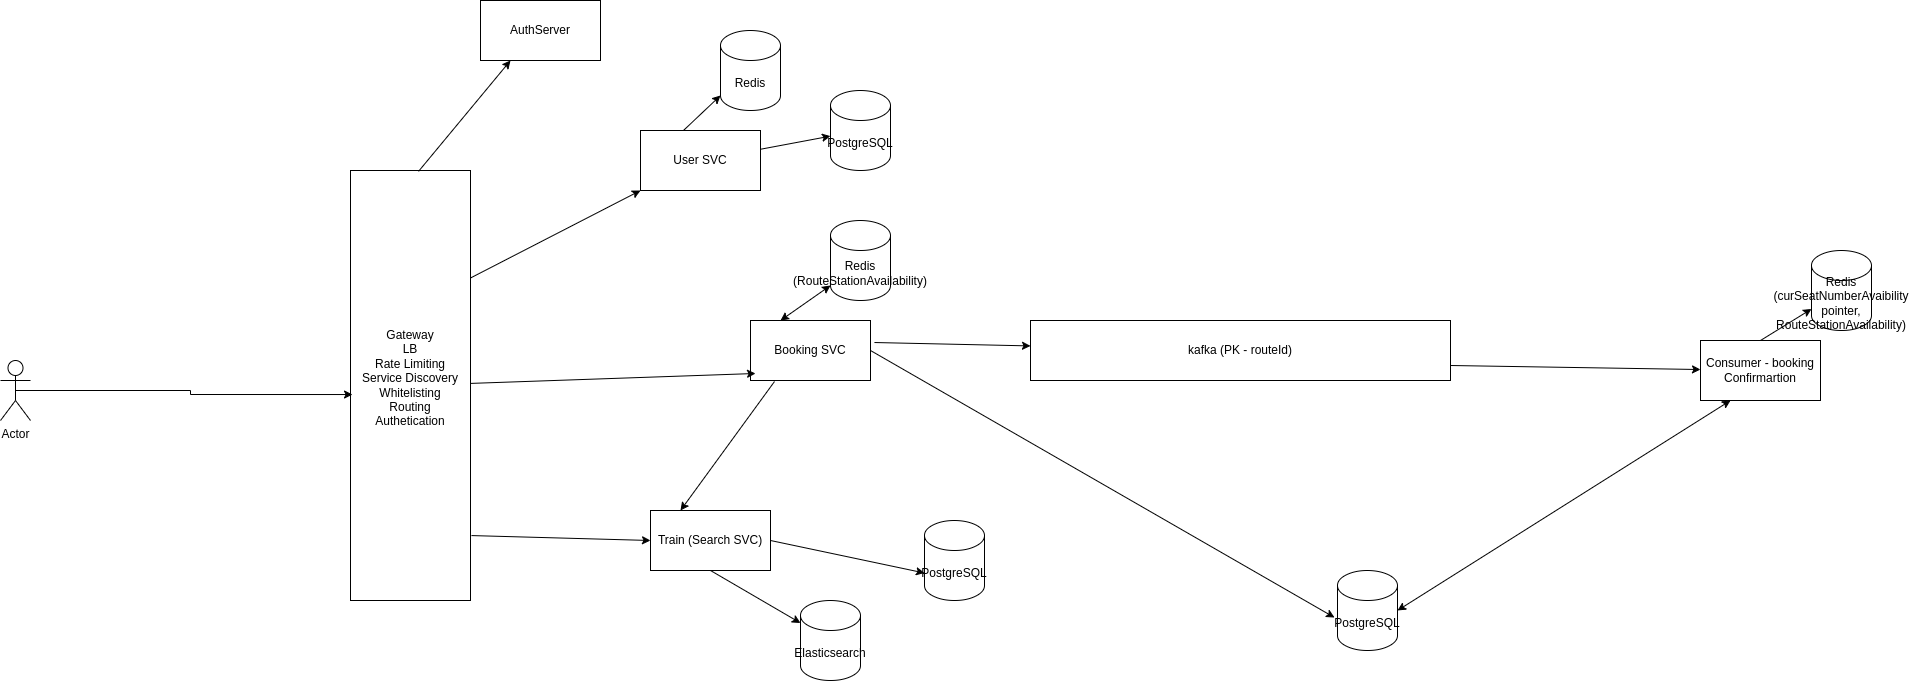

The diagram above was exported from draw.io. Its source (the exported page's mxGraphModel, read from the mxfile embedded in the PNG):
<mxGraphModel dx="4111" dy="793" grid="1" gridSize="10" guides="1" tooltips="1" connect="1" arrows="1" fold="1" page="1" pageScale="1" pageWidth="827" pageHeight="1169" math="0" shadow="0">
  <root>
    <mxCell id="0" />
    <mxCell id="1" parent="0" />
    <mxCell id="We50DLUmuZvsDnmghhWC-1" value="Gateway&lt;br&gt;LB&lt;br&gt;Rate Limiting&lt;br&gt;&lt;div&gt;Service Discovery&lt;br&gt;Whitelisting&lt;br&gt;Routing&lt;br&gt;Authetication&lt;br&gt;&lt;/div&gt;&lt;div&gt;&lt;br&gt;&lt;/div&gt;" style="rounded=0;whiteSpace=wrap;html=1;" vertex="1" parent="1">
      <mxGeometry x="-220" y="350" width="120" height="430" as="geometry" />
    </mxCell>
    <mxCell id="We50DLUmuZvsDnmghhWC-2" value="User SVC" style="rounded=0;whiteSpace=wrap;html=1;" vertex="1" parent="1">
      <mxGeometry x="70" y="310" width="120" height="60" as="geometry" />
    </mxCell>
    <mxCell id="We50DLUmuZvsDnmghhWC-3" value="AuthServer" style="rounded=0;whiteSpace=wrap;html=1;" vertex="1" parent="1">
      <mxGeometry x="-90" y="180" width="120" height="60" as="geometry" />
    </mxCell>
    <mxCell id="We50DLUmuZvsDnmghhWC-4" value="PostgreSQL" style="shape=cylinder3;whiteSpace=wrap;html=1;boundedLbl=1;backgroundOutline=1;size=15;" vertex="1" parent="1">
      <mxGeometry x="260" y="270" width="60" height="80" as="geometry" />
    </mxCell>
    <mxCell id="We50DLUmuZvsDnmghhWC-5" value="Booking SVC" style="rounded=0;whiteSpace=wrap;html=1;" vertex="1" parent="1">
      <mxGeometry x="180" y="500" width="120" height="60" as="geometry" />
    </mxCell>
    <mxCell id="We50DLUmuZvsDnmghhWC-6" value="PostgreSQL" style="shape=cylinder3;whiteSpace=wrap;html=1;boundedLbl=1;backgroundOutline=1;size=15;" vertex="1" parent="1">
      <mxGeometry x="767" y="750" width="60" height="80" as="geometry" />
    </mxCell>
    <mxCell id="We50DLUmuZvsDnmghhWC-7" value="Train (Search SVC)" style="rounded=0;whiteSpace=wrap;html=1;" vertex="1" parent="1">
      <mxGeometry x="80" y="690" width="120" height="60" as="geometry" />
    </mxCell>
    <mxCell id="We50DLUmuZvsDnmghhWC-8" value="" style="endArrow=classic;html=1;rounded=0;exitX=0.567;exitY=0.002;exitDx=0;exitDy=0;exitPerimeter=0;entryX=0.25;entryY=1;entryDx=0;entryDy=0;" edge="1" parent="1" source="We50DLUmuZvsDnmghhWC-1" target="We50DLUmuZvsDnmghhWC-3">
      <mxGeometry width="50" height="50" relative="1" as="geometry">
        <mxPoint x="390" y="430" as="sourcePoint" />
        <mxPoint x="440" y="380" as="targetPoint" />
      </mxGeometry>
    </mxCell>
    <mxCell id="We50DLUmuZvsDnmghhWC-9" value="" style="endArrow=classic;html=1;rounded=0;exitX=1;exitY=0.25;exitDx=0;exitDy=0;entryX=0;entryY=1;entryDx=0;entryDy=0;" edge="1" parent="1" source="We50DLUmuZvsDnmghhWC-1" target="We50DLUmuZvsDnmghhWC-2">
      <mxGeometry width="50" height="50" relative="1" as="geometry">
        <mxPoint x="390" y="430" as="sourcePoint" />
        <mxPoint x="440" y="380" as="targetPoint" />
      </mxGeometry>
    </mxCell>
    <mxCell id="We50DLUmuZvsDnmghhWC-10" value="" style="endArrow=classic;html=1;rounded=0;entryX=0.042;entryY=0.883;entryDx=0;entryDy=0;entryPerimeter=0;" edge="1" parent="1" source="We50DLUmuZvsDnmghhWC-1" target="We50DLUmuZvsDnmghhWC-5">
      <mxGeometry width="50" height="50" relative="1" as="geometry">
        <mxPoint x="390" y="430" as="sourcePoint" />
        <mxPoint x="170" y="550" as="targetPoint" />
      </mxGeometry>
    </mxCell>
    <mxCell id="We50DLUmuZvsDnmghhWC-11" value="" style="endArrow=classic;html=1;rounded=0;exitX=1;exitY=0.5;exitDx=0;exitDy=0;entryX=-0.05;entryY=0.588;entryDx=0;entryDy=0;entryPerimeter=0;" edge="1" parent="1" source="We50DLUmuZvsDnmghhWC-5" target="We50DLUmuZvsDnmghhWC-6">
      <mxGeometry width="50" height="50" relative="1" as="geometry">
        <mxPoint x="390" y="430" as="sourcePoint" />
        <mxPoint x="440" y="380" as="targetPoint" />
      </mxGeometry>
    </mxCell>
    <mxCell id="We50DLUmuZvsDnmghhWC-12" value="" style="endArrow=classic;html=1;rounded=0;" edge="1" parent="1" source="We50DLUmuZvsDnmghhWC-2" target="We50DLUmuZvsDnmghhWC-4">
      <mxGeometry width="50" height="50" relative="1" as="geometry">
        <mxPoint x="390" y="430" as="sourcePoint" />
        <mxPoint x="440" y="380" as="targetPoint" />
      </mxGeometry>
    </mxCell>
    <mxCell id="We50DLUmuZvsDnmghhWC-13" value="PostgreSQL" style="shape=cylinder3;whiteSpace=wrap;html=1;boundedLbl=1;backgroundOutline=1;size=15;" vertex="1" parent="1">
      <mxGeometry x="354" y="700" width="60" height="80" as="geometry" />
    </mxCell>
    <mxCell id="We50DLUmuZvsDnmghhWC-14" value="Elasticsearch" style="shape=cylinder3;whiteSpace=wrap;html=1;boundedLbl=1;backgroundOutline=1;size=15;" vertex="1" parent="1">
      <mxGeometry x="230" y="780" width="60" height="80" as="geometry" />
    </mxCell>
    <mxCell id="We50DLUmuZvsDnmghhWC-15" value="" style="endArrow=classic;html=1;rounded=0;exitX=0.5;exitY=1;exitDx=0;exitDy=0;" edge="1" parent="1" source="We50DLUmuZvsDnmghhWC-7" target="We50DLUmuZvsDnmghhWC-14">
      <mxGeometry width="50" height="50" relative="1" as="geometry">
        <mxPoint x="390" y="790" as="sourcePoint" />
        <mxPoint x="440" y="740" as="targetPoint" />
      </mxGeometry>
    </mxCell>
    <mxCell id="We50DLUmuZvsDnmghhWC-18" value="" style="endArrow=classic;html=1;rounded=0;entryX=0;entryY=0;entryDx=0;entryDy=52.5;entryPerimeter=0;exitX=1;exitY=0.5;exitDx=0;exitDy=0;" edge="1" parent="1" source="We50DLUmuZvsDnmghhWC-7" target="We50DLUmuZvsDnmghhWC-13">
      <mxGeometry width="50" height="50" relative="1" as="geometry">
        <mxPoint x="390" y="790" as="sourcePoint" />
        <mxPoint x="440" y="740" as="targetPoint" />
      </mxGeometry>
    </mxCell>
    <mxCell id="We50DLUmuZvsDnmghhWC-21" value="" style="endArrow=classic;html=1;rounded=0;exitX=1.008;exitY=0.849;exitDx=0;exitDy=0;exitPerimeter=0;entryX=0;entryY=0.5;entryDx=0;entryDy=0;" edge="1" parent="1" source="We50DLUmuZvsDnmghhWC-1" target="We50DLUmuZvsDnmghhWC-7">
      <mxGeometry width="50" height="50" relative="1" as="geometry">
        <mxPoint x="390" y="790" as="sourcePoint" />
        <mxPoint x="440" y="740" as="targetPoint" />
      </mxGeometry>
    </mxCell>
    <mxCell id="We50DLUmuZvsDnmghhWC-23" value="Redis (RouteStationAvailability)" style="shape=cylinder3;whiteSpace=wrap;html=1;boundedLbl=1;backgroundOutline=1;size=15;" vertex="1" parent="1">
      <mxGeometry x="260" y="400" width="60" height="80" as="geometry" />
    </mxCell>
    <mxCell id="We50DLUmuZvsDnmghhWC-24" value="" style="endArrow=classic;startArrow=classic;html=1;rounded=0;exitX=0.25;exitY=0;exitDx=0;exitDy=0;entryX=0;entryY=1;entryDx=0;entryDy=-15;entryPerimeter=0;" edge="1" parent="1" source="We50DLUmuZvsDnmghhWC-5" target="We50DLUmuZvsDnmghhWC-23">
      <mxGeometry width="50" height="50" relative="1" as="geometry">
        <mxPoint x="390" y="790" as="sourcePoint" />
        <mxPoint x="440" y="740" as="targetPoint" />
      </mxGeometry>
    </mxCell>
    <mxCell id="We50DLUmuZvsDnmghhWC-25" value="Actor" style="shape=umlActor;verticalLabelPosition=bottom;verticalAlign=top;html=1;outlineConnect=0;" vertex="1" parent="1">
      <mxGeometry x="-570" y="540" width="30" height="60" as="geometry" />
    </mxCell>
    <mxCell id="We50DLUmuZvsDnmghhWC-26" style="edgeStyle=orthogonalEdgeStyle;rounded=0;orthogonalLoop=1;jettySize=auto;html=1;exitX=0.5;exitY=0.5;exitDx=0;exitDy=0;exitPerimeter=0;entryX=0.017;entryY=0.521;entryDx=0;entryDy=0;entryPerimeter=0;" edge="1" parent="1" source="We50DLUmuZvsDnmghhWC-25" target="We50DLUmuZvsDnmghhWC-1">
      <mxGeometry relative="1" as="geometry" />
    </mxCell>
    <mxCell id="We50DLUmuZvsDnmghhWC-27" value="kafka (PK - routeId)" style="rounded=0;whiteSpace=wrap;html=1;" vertex="1" parent="1">
      <mxGeometry x="460" y="500" width="420" height="60" as="geometry" />
    </mxCell>
    <mxCell id="We50DLUmuZvsDnmghhWC-28" value="Consumer - booking Confirmartion" style="rounded=0;whiteSpace=wrap;html=1;" vertex="1" parent="1">
      <mxGeometry x="1130" y="520" width="120" height="60" as="geometry" />
    </mxCell>
    <mxCell id="We50DLUmuZvsDnmghhWC-29" value="" style="endArrow=classic;startArrow=classic;html=1;rounded=0;exitX=1;exitY=0.5;exitDx=0;exitDy=0;exitPerimeter=0;entryX=0.25;entryY=1;entryDx=0;entryDy=0;" edge="1" parent="1" source="We50DLUmuZvsDnmghhWC-6" target="We50DLUmuZvsDnmghhWC-28">
      <mxGeometry width="50" height="50" relative="1" as="geometry">
        <mxPoint x="390" y="670" as="sourcePoint" />
        <mxPoint x="440" y="620" as="targetPoint" />
      </mxGeometry>
    </mxCell>
    <mxCell id="We50DLUmuZvsDnmghhWC-30" value="" style="endArrow=classic;html=1;rounded=0;exitX=1;exitY=0.75;exitDx=0;exitDy=0;" edge="1" parent="1" source="We50DLUmuZvsDnmghhWC-27" target="We50DLUmuZvsDnmghhWC-28">
      <mxGeometry width="50" height="50" relative="1" as="geometry">
        <mxPoint x="390" y="670" as="sourcePoint" />
        <mxPoint x="440" y="620" as="targetPoint" />
      </mxGeometry>
    </mxCell>
    <mxCell id="We50DLUmuZvsDnmghhWC-31" value="" style="endArrow=classic;html=1;rounded=0;exitX=1.033;exitY=0.367;exitDx=0;exitDy=0;exitPerimeter=0;" edge="1" parent="1" source="We50DLUmuZvsDnmghhWC-5" target="We50DLUmuZvsDnmghhWC-27">
      <mxGeometry width="50" height="50" relative="1" as="geometry">
        <mxPoint x="390" y="670" as="sourcePoint" />
        <mxPoint x="440" y="620" as="targetPoint" />
      </mxGeometry>
    </mxCell>
    <mxCell id="We50DLUmuZvsDnmghhWC-32" value="Redis&lt;br&gt;(curSeatNumberAvaibility pointer, RouteStationAvailability)" style="shape=cylinder3;whiteSpace=wrap;html=1;boundedLbl=1;backgroundOutline=1;size=15;" vertex="1" parent="1">
      <mxGeometry x="1241" y="430" width="60" height="80" as="geometry" />
    </mxCell>
    <mxCell id="We50DLUmuZvsDnmghhWC-33" value="" style="endArrow=classic;html=1;rounded=0;exitX=0.5;exitY=0;exitDx=0;exitDy=0;" edge="1" parent="1" source="We50DLUmuZvsDnmghhWC-28" target="We50DLUmuZvsDnmghhWC-32">
      <mxGeometry width="50" height="50" relative="1" as="geometry">
        <mxPoint x="390" y="670" as="sourcePoint" />
        <mxPoint x="440" y="620" as="targetPoint" />
      </mxGeometry>
    </mxCell>
    <mxCell id="We50DLUmuZvsDnmghhWC-34" value="Redis" style="shape=cylinder3;whiteSpace=wrap;html=1;boundedLbl=1;backgroundOutline=1;size=15;" vertex="1" parent="1">
      <mxGeometry x="150" y="210" width="60" height="80" as="geometry" />
    </mxCell>
    <mxCell id="We50DLUmuZvsDnmghhWC-35" value="" style="endArrow=classic;html=1;rounded=0;exitX=0.358;exitY=0;exitDx=0;exitDy=0;exitPerimeter=0;entryX=0;entryY=1;entryDx=0;entryDy=-15;entryPerimeter=0;" edge="1" parent="1" source="We50DLUmuZvsDnmghhWC-2" target="We50DLUmuZvsDnmghhWC-34">
      <mxGeometry width="50" height="50" relative="1" as="geometry">
        <mxPoint x="390" y="550" as="sourcePoint" />
        <mxPoint x="440" y="500" as="targetPoint" />
      </mxGeometry>
    </mxCell>
    <mxCell id="We50DLUmuZvsDnmghhWC-36" value="" style="endArrow=classic;html=1;rounded=0;exitX=0.2;exitY=1.017;exitDx=0;exitDy=0;exitPerimeter=0;entryX=0.25;entryY=0;entryDx=0;entryDy=0;" edge="1" parent="1" source="We50DLUmuZvsDnmghhWC-5" target="We50DLUmuZvsDnmghhWC-7">
      <mxGeometry width="50" height="50" relative="1" as="geometry">
        <mxPoint x="390" y="550" as="sourcePoint" />
        <mxPoint x="440" y="500" as="targetPoint" />
      </mxGeometry>
    </mxCell>
  </root>
</mxGraphModel>